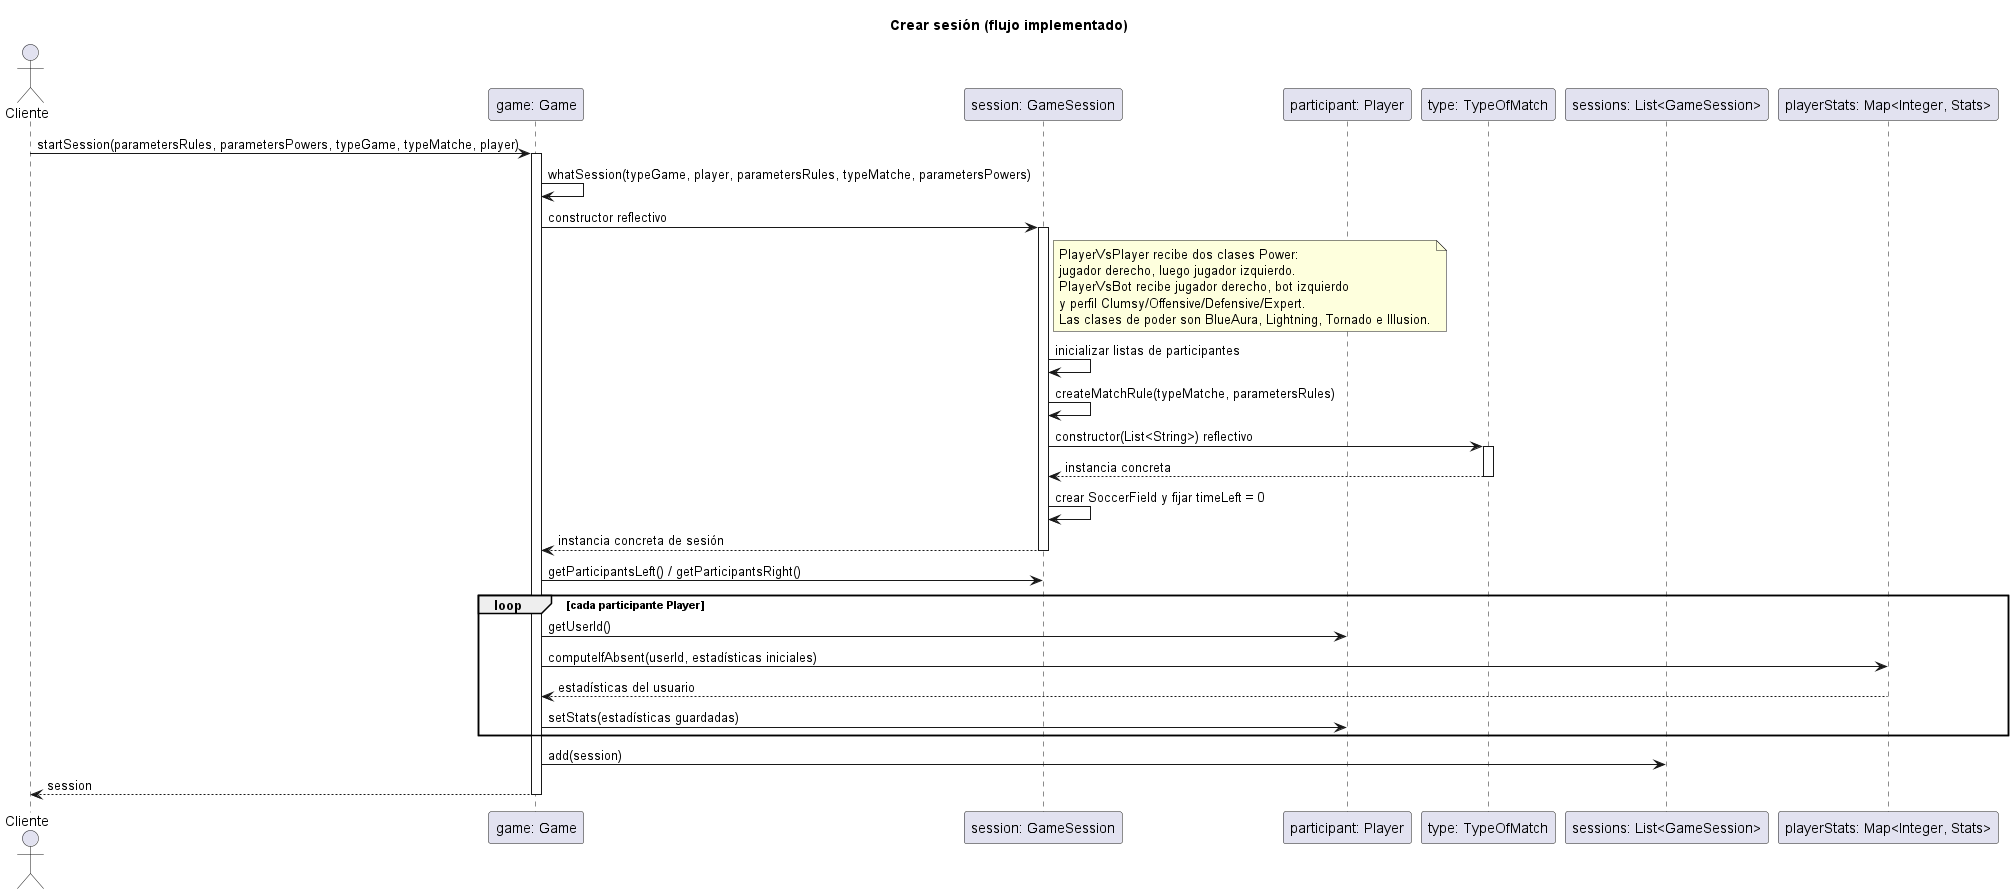

The diagram above was rendered by PlantUML. Its source (embedded in the PNG):
@startuml
title Crear sesión (flujo implementado)
actor Cliente
participant "game: Game" as G
participant "session: GameSession" as S
participant "participant: Player" as P
participant "type: TypeOfMatch" as T
participant "sessions: List<GameSession>" as L
participant "playerStats: Map<Integer, Stats>" as M

Cliente -> G: startSession(parametersRules, parametersPowers, typeGame, typeMatche, player)
activate G
G -> G: whatSession(typeGame, player, parametersRules, typeMatche, parametersPowers)
G -> S ++: constructor reflectivo
note right of S
  PlayerVsPlayer recibe dos clases Power:
  jugador derecho, luego jugador izquierdo.
  PlayerVsBot recibe jugador derecho, bot izquierdo
  y perfil Clumsy/Offensive/Defensive/Expert.
  Las clases de poder son BlueAura, Lightning, Tornado e Illusion.
end note
S -> S: inicializar listas de participantes
S -> S: createMatchRule(typeMatche, parametersRules)
S -> T ++: constructor(List<String>) reflectivo
T --> S --: instancia concreta
S -> S: crear SoccerField y fijar timeLeft = 0
S --> G --: instancia concreta de sesión
G -> S: getParticipantsLeft() / getParticipantsRight()
loop cada participante Player
  G -> P: getUserId()
  G -> M: computeIfAbsent(userId, estadísticas iniciales)
  M --> G: estadísticas del usuario
  G -> P: setStats(estadísticas guardadas)
end
G -> L: add(session)
G --> Cliente: session
deactivate G
@enduml